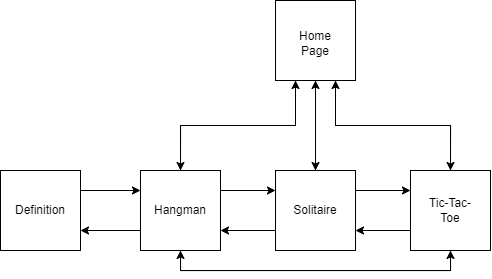

The diagram above was exported from draw.io. Its source (the exported page's mxGraphModel, read from the mxfile embedded in the PNG):
<mxGraphModel dx="889" dy="407" grid="1" gridSize="10" guides="1" tooltips="1" connect="1" arrows="1" fold="1" page="1" pageScale="1" pageWidth="850" pageHeight="1100" math="0" shadow="0">
  <root>
    <mxCell id="0" />
    <mxCell id="1" parent="0" />
    <mxCell id="L5YPwWdMFp_MRArkT_Da-17" style="edgeStyle=orthogonalEdgeStyle;rounded=0;orthogonalLoop=1;jettySize=auto;html=1;exitX=0.25;exitY=1;exitDx=0;exitDy=0;entryX=0.5;entryY=0;entryDx=0;entryDy=0;" edge="1" parent="1" source="L5YPwWdMFp_MRArkT_Da-3" target="L5YPwWdMFp_MRArkT_Da-4">
      <mxGeometry relative="1" as="geometry" />
    </mxCell>
    <mxCell id="L5YPwWdMFp_MRArkT_Da-19" style="edgeStyle=orthogonalEdgeStyle;rounded=0;orthogonalLoop=1;jettySize=auto;html=1;exitX=0.75;exitY=1;exitDx=0;exitDy=0;entryX=0.5;entryY=0;entryDx=0;entryDy=0;" edge="1" parent="1" source="L5YPwWdMFp_MRArkT_Da-3" target="L5YPwWdMFp_MRArkT_Da-6">
      <mxGeometry relative="1" as="geometry" />
    </mxCell>
    <mxCell id="L5YPwWdMFp_MRArkT_Da-31" style="edgeStyle=orthogonalEdgeStyle;rounded=0;orthogonalLoop=1;jettySize=auto;html=1;exitX=0.5;exitY=1;exitDx=0;exitDy=0;entryX=0.5;entryY=0;entryDx=0;entryDy=0;" edge="1" parent="1" source="L5YPwWdMFp_MRArkT_Da-3" target="L5YPwWdMFp_MRArkT_Da-5">
      <mxGeometry relative="1" as="geometry" />
    </mxCell>
    <mxCell id="L5YPwWdMFp_MRArkT_Da-3" value="" style="whiteSpace=wrap;html=1;aspect=fixed;" vertex="1" parent="1">
      <mxGeometry x="455" y="30" width="80" height="80" as="geometry" />
    </mxCell>
    <mxCell id="L5YPwWdMFp_MRArkT_Da-23" style="edgeStyle=orthogonalEdgeStyle;rounded=0;orthogonalLoop=1;jettySize=auto;html=1;exitX=1;exitY=0.25;exitDx=0;exitDy=0;entryX=0;entryY=0.25;entryDx=0;entryDy=0;" edge="1" parent="1" source="L5YPwWdMFp_MRArkT_Da-4" target="L5YPwWdMFp_MRArkT_Da-5">
      <mxGeometry relative="1" as="geometry" />
    </mxCell>
    <mxCell id="L5YPwWdMFp_MRArkT_Da-36" style="edgeStyle=orthogonalEdgeStyle;rounded=0;orthogonalLoop=1;jettySize=auto;html=1;exitX=0.5;exitY=1;exitDx=0;exitDy=0;entryX=0.5;entryY=1;entryDx=0;entryDy=0;" edge="1" parent="1" source="L5YPwWdMFp_MRArkT_Da-4" target="L5YPwWdMFp_MRArkT_Da-6">
      <mxGeometry relative="1" as="geometry" />
    </mxCell>
    <mxCell id="L5YPwWdMFp_MRArkT_Da-38" style="edgeStyle=orthogonalEdgeStyle;rounded=0;orthogonalLoop=1;jettySize=auto;html=1;exitX=0.5;exitY=0;exitDx=0;exitDy=0;entryX=0.25;entryY=1;entryDx=0;entryDy=0;" edge="1" parent="1" source="L5YPwWdMFp_MRArkT_Da-4" target="L5YPwWdMFp_MRArkT_Da-3">
      <mxGeometry relative="1" as="geometry" />
    </mxCell>
    <mxCell id="L5YPwWdMFp_MRArkT_Da-43" style="edgeStyle=orthogonalEdgeStyle;rounded=0;orthogonalLoop=1;jettySize=auto;html=1;exitX=0;exitY=0.75;exitDx=0;exitDy=0;entryX=1;entryY=0.75;entryDx=0;entryDy=0;" edge="1" parent="1" source="L5YPwWdMFp_MRArkT_Da-4" target="L5YPwWdMFp_MRArkT_Da-40">
      <mxGeometry relative="1" as="geometry" />
    </mxCell>
    <mxCell id="L5YPwWdMFp_MRArkT_Da-4" value="" style="whiteSpace=wrap;html=1;aspect=fixed;" vertex="1" parent="1">
      <mxGeometry x="320" y="200" width="80" height="80" as="geometry" />
    </mxCell>
    <mxCell id="L5YPwWdMFp_MRArkT_Da-21" style="edgeStyle=orthogonalEdgeStyle;rounded=0;orthogonalLoop=1;jettySize=auto;html=1;exitX=1;exitY=0.25;exitDx=0;exitDy=0;entryX=0;entryY=0.25;entryDx=0;entryDy=0;" edge="1" parent="1" source="L5YPwWdMFp_MRArkT_Da-5" target="L5YPwWdMFp_MRArkT_Da-6">
      <mxGeometry relative="1" as="geometry" />
    </mxCell>
    <mxCell id="L5YPwWdMFp_MRArkT_Da-24" style="edgeStyle=orthogonalEdgeStyle;rounded=0;orthogonalLoop=1;jettySize=auto;html=1;exitX=0;exitY=0.75;exitDx=0;exitDy=0;entryX=1;entryY=0.75;entryDx=0;entryDy=0;" edge="1" parent="1" source="L5YPwWdMFp_MRArkT_Da-5" target="L5YPwWdMFp_MRArkT_Da-4">
      <mxGeometry relative="1" as="geometry" />
    </mxCell>
    <mxCell id="L5YPwWdMFp_MRArkT_Da-34" style="edgeStyle=orthogonalEdgeStyle;rounded=0;orthogonalLoop=1;jettySize=auto;html=1;exitX=0.5;exitY=0;exitDx=0;exitDy=0;entryX=0.5;entryY=1;entryDx=0;entryDy=0;" edge="1" parent="1" source="L5YPwWdMFp_MRArkT_Da-5" target="L5YPwWdMFp_MRArkT_Da-3">
      <mxGeometry relative="1" as="geometry" />
    </mxCell>
    <mxCell id="L5YPwWdMFp_MRArkT_Da-5" value="" style="whiteSpace=wrap;html=1;aspect=fixed;" vertex="1" parent="1">
      <mxGeometry x="455" y="200" width="80" height="80" as="geometry" />
    </mxCell>
    <mxCell id="L5YPwWdMFp_MRArkT_Da-22" style="edgeStyle=orthogonalEdgeStyle;rounded=0;orthogonalLoop=1;jettySize=auto;html=1;exitX=0;exitY=0.75;exitDx=0;exitDy=0;entryX=1;entryY=0.75;entryDx=0;entryDy=0;" edge="1" parent="1" source="L5YPwWdMFp_MRArkT_Da-6" target="L5YPwWdMFp_MRArkT_Da-5">
      <mxGeometry relative="1" as="geometry" />
    </mxCell>
    <mxCell id="L5YPwWdMFp_MRArkT_Da-37" style="edgeStyle=orthogonalEdgeStyle;rounded=0;orthogonalLoop=1;jettySize=auto;html=1;exitX=0.5;exitY=1;exitDx=0;exitDy=0;entryX=0.5;entryY=1;entryDx=0;entryDy=0;" edge="1" parent="1" source="L5YPwWdMFp_MRArkT_Da-6" target="L5YPwWdMFp_MRArkT_Da-4">
      <mxGeometry relative="1" as="geometry" />
    </mxCell>
    <mxCell id="L5YPwWdMFp_MRArkT_Da-39" style="edgeStyle=orthogonalEdgeStyle;rounded=0;orthogonalLoop=1;jettySize=auto;html=1;exitX=0.5;exitY=0;exitDx=0;exitDy=0;entryX=0.75;entryY=1;entryDx=0;entryDy=0;" edge="1" parent="1" source="L5YPwWdMFp_MRArkT_Da-6" target="L5YPwWdMFp_MRArkT_Da-3">
      <mxGeometry relative="1" as="geometry" />
    </mxCell>
    <mxCell id="L5YPwWdMFp_MRArkT_Da-6" value="" style="whiteSpace=wrap;html=1;aspect=fixed;" vertex="1" parent="1">
      <mxGeometry x="590" y="200" width="80" height="80" as="geometry" />
    </mxCell>
    <mxCell id="L5YPwWdMFp_MRArkT_Da-8" value="Home Page" style="text;html=1;strokeColor=none;fillColor=none;align=center;verticalAlign=middle;whiteSpace=wrap;rounded=0;" vertex="1" parent="1">
      <mxGeometry x="465" y="60" width="60" height="25" as="geometry" />
    </mxCell>
    <mxCell id="L5YPwWdMFp_MRArkT_Da-9" value="Hangman" style="text;html=1;strokeColor=none;fillColor=none;align=center;verticalAlign=middle;whiteSpace=wrap;rounded=0;" vertex="1" parent="1">
      <mxGeometry x="330" y="225" width="60" height="30" as="geometry" />
    </mxCell>
    <mxCell id="L5YPwWdMFp_MRArkT_Da-10" value="Solitaire" style="text;html=1;strokeColor=none;fillColor=none;align=center;verticalAlign=middle;whiteSpace=wrap;rounded=0;" vertex="1" parent="1">
      <mxGeometry x="465" y="225" width="60" height="30" as="geometry" />
    </mxCell>
    <mxCell id="L5YPwWdMFp_MRArkT_Da-11" value="Tic-Tac-Toe" style="text;html=1;strokeColor=none;fillColor=none;align=center;verticalAlign=middle;whiteSpace=wrap;rounded=0;" vertex="1" parent="1">
      <mxGeometry x="600" y="225" width="60" height="30" as="geometry" />
    </mxCell>
    <mxCell id="L5YPwWdMFp_MRArkT_Da-42" style="edgeStyle=orthogonalEdgeStyle;rounded=0;orthogonalLoop=1;jettySize=auto;html=1;exitX=1;exitY=0.25;exitDx=0;exitDy=0;entryX=0;entryY=0.25;entryDx=0;entryDy=0;" edge="1" parent="1" source="L5YPwWdMFp_MRArkT_Da-40" target="L5YPwWdMFp_MRArkT_Da-4">
      <mxGeometry relative="1" as="geometry" />
    </mxCell>
    <mxCell id="L5YPwWdMFp_MRArkT_Da-40" value="" style="whiteSpace=wrap;html=1;aspect=fixed;" vertex="1" parent="1">
      <mxGeometry x="180" y="200" width="80" height="80" as="geometry" />
    </mxCell>
    <mxCell id="L5YPwWdMFp_MRArkT_Da-41" value="Definition" style="text;html=1;strokeColor=none;fillColor=none;align=center;verticalAlign=middle;whiteSpace=wrap;rounded=0;" vertex="1" parent="1">
      <mxGeometry x="190" y="225" width="60" height="30" as="geometry" />
    </mxCell>
  </root>
</mxGraphModel>